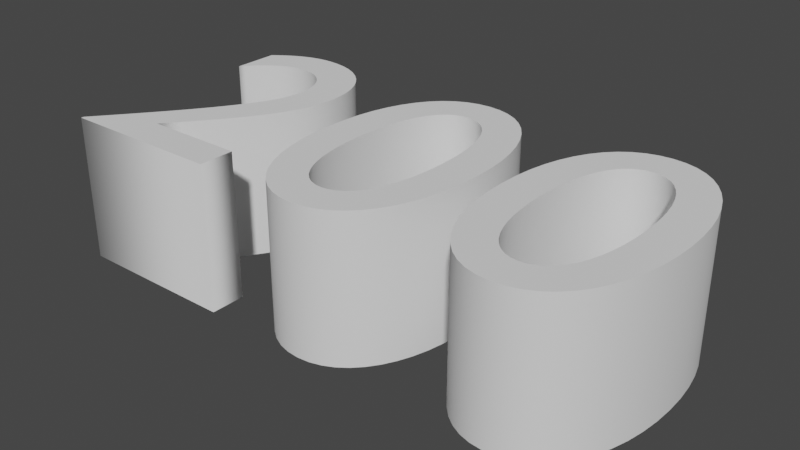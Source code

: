 # Source: 200.blend  (saved by Blender 2.91.10; exported with 4.5.12 LTS)
import bpy
from mathutils import Matrix  # noqa: F401  (used for matrix-valued properties, if any)

bpy.ops.wm.read_factory_settings(use_empty=True)
scene = bpy.context.scene
scene.name = 'Scene'

# ---- collections
col_collection = bpy.data.collections.new('Collection'); scene.collection.children.link(col_collection)

# ---- world
world_world = bpy.data.worlds.new('World'); scene.world = world_world
world_world.use_nodes = True; world_world.node_tree.nodes.clear()
_N = world_world.node_tree.nodes; _L = world_world.node_tree.links
n0 = _N.new('ShaderNodeOutputWorld'); n0.name = 'World Output'; n0.location = (300, 300)
n1 = _N.new('ShaderNodeBackground'); n1.name = 'Background'; n1.location = (10, 300)
n1.inputs[0].default_value = (0.05088, 0.05088, 0.05088, 1.0)
_L.new(n1.outputs[0], n0.inputs[0])
n0.is_active_output = True
world_world.color = (0.05088, 0.05088, 0.05088)
world_world.use_sun_shadow = False
world_world.sun_shadow_jitter_overblur = 0.0

# ---- curves / text
txt_text = bpy.data.curves.new('Text', 'FONT')
txt_text.dimensions = '2D'
txt_text.body = '200'
txt_text.use_path_clamp = True
txt_text.extrude = 0.19

# ---- objects
ob_text = bpy.data.objects.new('Text', txt_text)

# ---- transforms, parenting, visibility, modifiers, constraints
ob_text.location = (0.0, 0.0, 0.0)
ob_text.lineart.crease_threshold = 0.0

# ---- collection membership
col_collection.objects.link(ob_text)

# ---- scene / render settings (as saved in the file)
scene.frame_start = 1; scene.frame_end = 250; scene.frame_set(1)
scene.render.engine = 'BLENDER_EEVEE_NEXT'
scene.cycles.use_denoising = False
scene.cycles.samples = 128
scene.cycles.sampling_pattern = 'TABULATED_SOBOL'
scene.cycles.use_adaptive_sampling = False
scene.cycles.use_light_tree = False
scene.view_settings.view_transform = 'Filmic'
bpy.context.view_layer.update()

# ---- added for rendering (the .blend has no active camera and no usable light): camera, sun
cam_auto = bpy.data.cameras.new('AutoCamera')
cam_auto.lens = 50.0
cam_auto.sensor_width = 36.0
cam_auto.clip_end = 1000.0
ob_auto_camera = bpy.data.objects.new('AutoCamera', cam_auto)
scene.collection.objects.link(ob_auto_camera)
ob_auto_camera.location = (2.23007, -1.43269, 1.18246)
ob_auto_camera.rotation_euler = (1.09748, -7.21219e-08, 0.694738)
scene.camera = ob_auto_camera
light_auto_sun = bpy.data.lights.new('AutoSun', 'SUN')
light_auto_sun.energy = 3.0
light_auto_sun.angle = 0.0523599
ob_auto_sun = bpy.data.objects.new('AutoSun', light_auto_sun)
scene.collection.objects.link(ob_auto_sun)
ob_auto_sun.rotation_euler = (0.872665, 0.174533, 0.523599)
bpy.context.view_layer.update()
